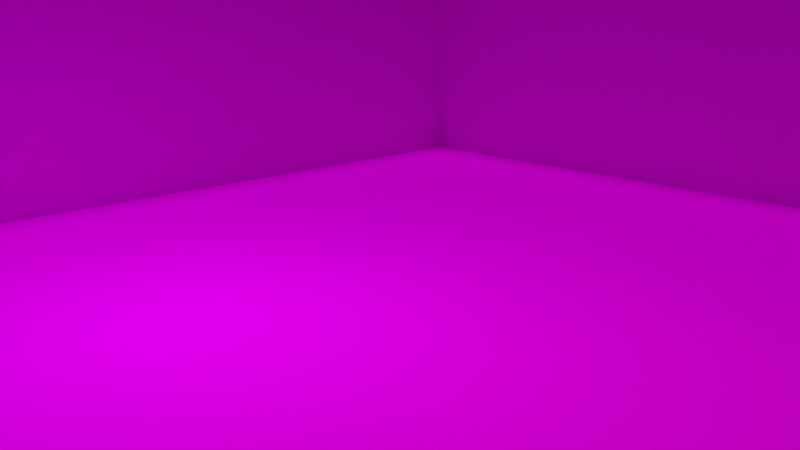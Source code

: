 # Source: room_corner_279.blend  (saved by Blender 2.79.0; exported with 4.5.12 LTS)
import bpy
from mathutils import Matrix  # noqa: F401  (used for matrix-valued properties, if any)

bpy.ops.wm.read_factory_settings(use_empty=True)
scene = bpy.context.scene
scene.name = 'Scene'

# ---- collections
col_collection_1 = bpy.data.collections.new('Collection 1'); scene.collection.children.link(col_collection_1)

# ---- images (referenced by path relative to the original .blend; pixels are not part of the script)
import os
ASSET_DIR = os.environ.get("B2B_ASSET_DIR", "")  # directory of the original .blend (textures are referenced by path, not embedded)
HERE = os.path.dirname(os.path.abspath(__file__))  # packed textures are extracted next to this script under _unpacked/

def load_image(name, relpath, width, height, colorspace="sRGB"):
    """Load a texture the original file referenced (path relative to the .blend, or extracted next to this script)."""
    p = next((c for c in (os.path.join(HERE, relpath), os.path.join(ASSET_DIR, relpath)) if relpath and os.path.exists(c)), "")
    if p:
        img = bpy.data.images.load(p, check_existing=True)
        img.name = name
    else:  # same state as the original file: an image datablock whose file is absent (Cycles renders it pink)
        img = bpy.data.images.new(name, width, height)
        img.source = "FILE"
        img.filepath = "//" + (relpath or name)
    img.colorspace_settings.name = colorspace
    return img
img_brick_simple_45_color_jpg = load_image('brick_simple_45-color.jpg', 'brick_simple_45-color.jpg', 1024, 1024, 'sRGB')
img_concrete_cracked_03_color_png_001 = load_image('concrete_cracked_03-color.png.001', 'concrete_cracked_03-color.png', 1024, 1024, 'sRGB')

# ---- materials (node trees are filled in below, after node groups)
mat_material_045 = bpy.data.materials.new('Material.045')
mat_material_045.alpha_threshold = 0.0
mat_material_045.preview_render_type = 'FLAT'
mat_material_045.roughness = 0.5
mat_material_042 = bpy.data.materials.new('Material.042')
mat_material_042.alpha_threshold = 0.0
mat_material_042.roughness = 0.5
mat_material_046 = bpy.data.materials.new('Material.046')
mat_material_046.alpha_threshold = 0.0
mat_material_046.preview_render_type = 'FLAT'
mat_material_046.roughness = 0.5

# ---- material node trees
mat_material_045.use_nodes = True; mat_material_045.node_tree.nodes.clear()
_N = mat_material_045.node_tree.nodes; _L = mat_material_045.node_tree.links
n0 = _N.new('ShaderNodeOutputMaterial'); n0.name = 'Material Output'; n0.location = (300, 300)
n1 = _N.new('ShaderNodeBsdfDiffuse'); n1.name = 'Diffuse BSDF'; n1.location = (10, 300)
n2 = _N.new('ShaderNodeTexImage'); n2.name = 'Image Texture'; n2.location = (-180, 300)
n2.width = 140
n2.image = img_brick_simple_45_color_jpg
_L.new(n1.outputs[0], n0.inputs[0])
_L.new(n2.outputs[0], n1.inputs[0])
n0.is_active_output = True
mat_material_042.use_nodes = True; mat_material_042.node_tree.nodes.clear()
_N = mat_material_042.node_tree.nodes; _L = mat_material_042.node_tree.links
n0 = _N.new('ShaderNodeOutputMaterial'); n0.name = 'Material Output'; n0.location = (333, 301)
n1 = _N.new('ShaderNodeBsdfDiffuse'); n1.name = 'Diffuse BSDF'; n1.location = (62, 306)
n1.inputs[1].default_value = 0.2
n2 = _N.new('ShaderNodeTexImage'); n2.name = 'Image Texture'; n2.location = (-128, 306)
n2.width = 140
n2.image = img_concrete_cracked_03_color_png_001
_L.new(n1.outputs[0], n0.inputs[0])
_L.new(n2.outputs[0], n1.inputs[0])
n0.is_active_output = True
mat_material_046.use_nodes = True; mat_material_046.node_tree.nodes.clear()
_N = mat_material_046.node_tree.nodes; _L = mat_material_046.node_tree.links
n0 = _N.new('ShaderNodeOutputMaterial'); n0.name = 'Material Output'; n0.location = (300, 300)
n1 = _N.new('ShaderNodeBsdfDiffuse'); n1.name = 'Diffuse BSDF'; n1.location = (10, 300)
n2 = _N.new('ShaderNodeTexImage'); n2.name = 'Image Texture'; n2.location = (-180, 300)
n2.width = 140
n2.image = img_brick_simple_45_color_jpg
_L.new(n1.outputs[0], n0.inputs[0])
_L.new(n2.outputs[0], n1.inputs[0])
n0.is_active_output = True

# ---- world
world_world = bpy.data.worlds.new('World'); scene.world = world_world
world_world.color = (0.05088, 0.05088, 0.05088)
world_world.use_sun_shadow = False
world_world.sun_shadow_jitter_overblur = 0.0
world_world.cycles.sampling_method = 'MANUAL'

# ---- cameras
cam_camera_001 = bpy.data.cameras.new('Camera.001')
cam_camera_001.clip_end = 100.0
cam_camera_001.lens = 35.0
cam_camera_001.sensor_width = 32.0
cam_camera_001.sensor_height = 18.0
cam_camera_001.display_size = 2.0
cam_camera_001.dof.focus_distance = 0.0

# ---- lights
light_area = bpy.data.lights.new('Area', 'AREA')
light_area.color = (1.0, 0.9215, 0.5864)
light_area.transmission_factor = 0.0
light_area.energy = 1.571
light_area.shadow_buffer_clip_start = 0.5
light_area.shadow_soft_size = 0.5
light_area.shadow_maximum_resolution = 0.006
light_area.use_absolute_resolution = True
light_area.size = 0.5
light_area.size_y = 0.1
light_sun = bpy.data.lights.new('Sun', 'SUN')
light_sun.transmission_factor = 0.0
light_sun.angle = 0.1993
light_sun.energy = 1.0
light_sun.shadow_buffer_clip_start = 0.5
light_sun.shadow_soft_size = 0.1
light_sun.shadow_cascade_max_distance = 1000.0
light_area_001 = bpy.data.lights.new('Area.001', 'AREA')
light_area_001.color = (0.7265, 0.8548, 1.0)
light_area_001.transmission_factor = 0.0
light_area_001.energy = 6.283
light_area_001.shadow_buffer_clip_start = 0.5
light_area_001.shadow_soft_size = 0.5
light_area_001.shadow_maximum_resolution = 0.006
light_area_001.use_absolute_resolution = True
light_area_001.size = 0.5
light_area_001.size_y = 0.1

# ---- meshes
me_plane_001 = bpy.data.meshes.new('Plane.001')
me_plane_001.from_pydata([(-1.0, -1.0, 0.0), (1.0, -1.0, 0.0), (-1.0, 1.0, 0.0), (1.0, 1.0, 0.0)], [], [(0, 1, 3, 2)])
_uv = me_plane_001.uv_layers.new(name='UVMap')
_uv.uv.foreach_set('vector', [0.0001, 9.998e-05, 0.9999, 9.998e-05, 0.9999, 0.9999, 9.998e-05, 0.9999])
me_plane_001.materials.append(mat_material_045)
me_plane_001.use_remesh_preserve_volume = False
me_plane_001.use_remesh_preserve_attributes = False
me_plane_001.use_mirror_vertex_groups = False
me_plane_001.update()
me_plane = bpy.data.meshes.new('Plane')
me_plane.from_pydata([(-1.0, -1.0, 0.0), (1.0, -1.0, 0.0), (-1.0, 1.0, 0.0), (1.0, 1.0, 0.0)], [], [(0, 1, 3, 2)])
_uv = me_plane.uv_layers.new(name='UVMap')
_uv.uv.foreach_set('vector', [0.0, 0.0, 1.0, 0.0, 1.0, 1.0, 0.0, 1.0])
me_plane.materials.append(mat_material_042)
me_plane.use_remesh_preserve_volume = False
me_plane.use_remesh_preserve_attributes = False
me_plane.use_mirror_vertex_groups = False
me_plane.update()
me_plane_002 = bpy.data.meshes.new('Plane.002')
me_plane_002.from_pydata([(-1.0, -1.0, 0.0), (1.0, -1.0, 0.0), (-1.0, 1.0, 0.0), (1.0, 1.0, 0.0)], [], [(0, 1, 3, 2)])
_uv = me_plane_002.uv_layers.new(name='UVMap')
_uv.uv.foreach_set('vector', [0.0001, 9.998e-05, 0.9999, 9.998e-05, 0.9999, 0.9999, 9.998e-05, 0.9999])
me_plane_002.materials.append(mat_material_046)
me_plane_002.use_remesh_preserve_volume = False
me_plane_002.use_remesh_preserve_attributes = False
me_plane_002.use_mirror_vertex_groups = False
me_plane_002.update()

# ---- objects
ob_wall_1 = bpy.data.objects.new('Wall_1', me_plane_001)
ob_floor = bpy.data.objects.new('Floor', me_plane)
ob_area = bpy.data.objects.new('Area', light_area)
ob_sun = bpy.data.objects.new('Sun', light_sun)
ob_camera = bpy.data.objects.new('Camera', cam_camera_001)
ob_area_001 = bpy.data.objects.new('Area.001', light_area_001)
ob_wall_1_001 = bpy.data.objects.new('Wall_1.001', me_plane_002)

# ---- transforms, parenting, visibility, modifiers, constraints
ob_wall_1.location = (-2.0, 0.0, 1.0)
ob_wall_1.rotation_euler = (1.571, 0.0, 1.571)
ob_wall_1.scale = (2.0, 1.0, 1.0)
ob_wall_1.lock_location = (True, True, True)
ob_wall_1.lineart.crease_threshold = 0.0
ob_floor.location = (0.0, 0.0, 0.0)
ob_floor.scale = (2.0, 2.0, 1.0)
ob_floor.lock_location = (True, True, True)
ob_floor.lineart.crease_threshold = 0.0
ob_area.location = (0.08722, 0.3801, 1.175)
ob_area.hide_viewport = True
ob_area.lineart.crease_threshold = 0.0
ob_sun.location = (1.076, 0.5072, 1.583)
ob_sun.hide_viewport = True
ob_sun.lineart.crease_threshold = 0.0
ob_camera.location = (1.471, 1.522, 0.8641)
ob_camera.rotation_euler = (1.309, 0.01177, 2.408)
ob_camera.scale = (0.672, 0.1725, 0.5346)
ob_camera.hide_viewport = True
ob_camera.lineart.crease_threshold = 0.0
ob_area_001.location = (0.4941, -0.4872, 1.175)
ob_area_001.lock_location = (False, False, True)
ob_area_001.hide_viewport = True
ob_area_001.lineart.crease_threshold = 0.0
ob_wall_1_001.location = (0.0, -2.0, 1.0)
ob_wall_1_001.rotation_euler = (1.571, 0.0, 0.0)
ob_wall_1_001.scale = (2.0, 1.0, 1.0)
ob_wall_1_001.lock_location = (True, True, True)
ob_wall_1_001.lineart.crease_threshold = 0.0

# ---- collection membership
col_collection_1.objects.link(ob_wall_1)
col_collection_1.objects.link(ob_floor)
col_collection_1.objects.link(ob_area)
col_collection_1.objects.link(ob_sun)
col_collection_1.objects.link(ob_camera)
col_collection_1.objects.link(ob_area_001)
col_collection_1.objects.link(ob_wall_1_001)

# ---- scene / render settings (as saved in the file)
scene.camera = ob_camera
scene.frame_start = 1; scene.frame_end = 250; scene.frame_set(0)
scene.render.engine = 'CYCLES'
scene.render.dither_intensity = 0.0
scene.cycles.use_denoising = False
scene.cycles.samples = 128
scene.cycles.sampling_pattern = 'TABULATED_SOBOL'
scene.cycles.use_adaptive_sampling = False
scene.cycles.use_light_tree = False
scene.cycles.blur_glossy = 0.0
scene.cycles.sample_clamp_indirect = 0.0
scene.view_settings.view_transform = 'Standard'
bpy.context.view_layer.update()
